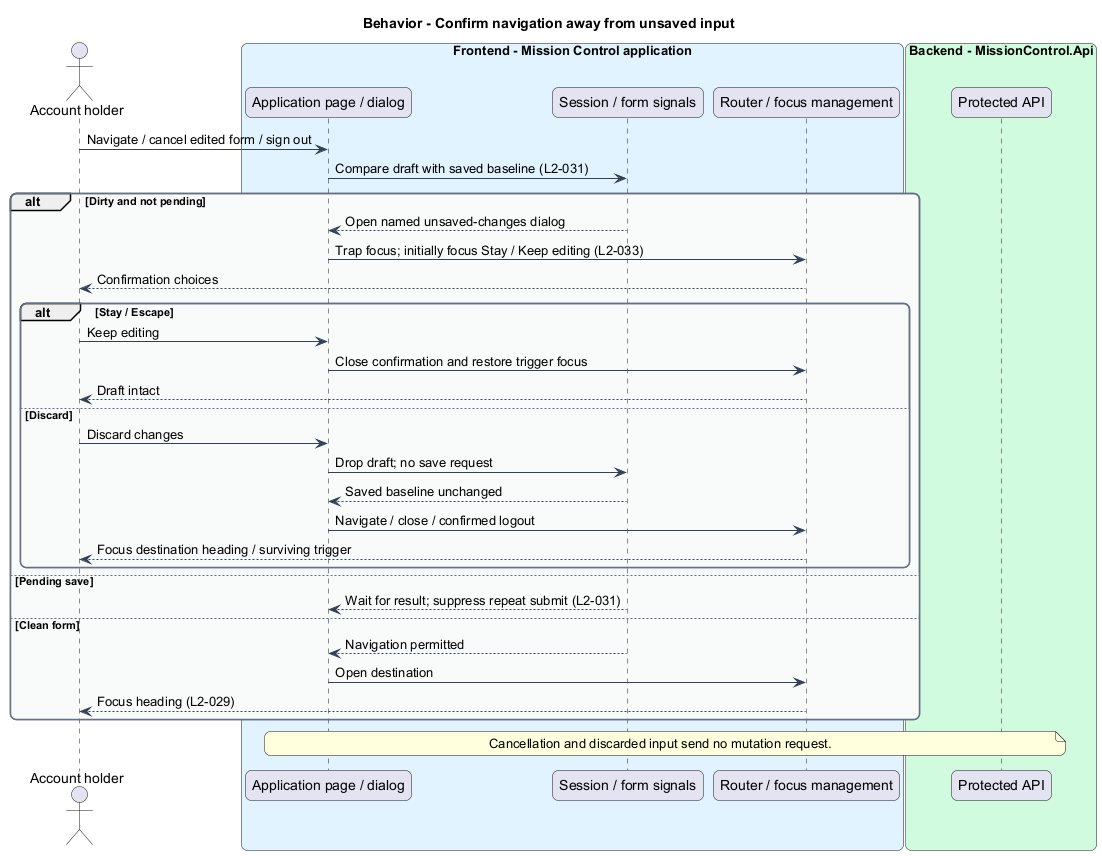

The diagram above was rendered by PlantUML. Its source (embedded in the PNG):
@startuml
skinparam backgroundColor #FFFFFF
skinparam shadowing false
skinparam roundcorner 12
skinparam defaultFontName Arial
skinparam ArrowColor #344054
skinparam rectangle {
  BorderColor #344054
  FontColor #101828
}
skinparam package {
  BorderColor #667085
  FontColor #101828
  BackgroundColor #F9FAFB
}
title Behavior - Confirm navigation away from unsaved input
actor "Account holder" as actor
box "Frontend - Mission Control application" #E0F2FE
  participant "Application page / dialog" as page
  participant "Session / form signals" as state
  participant "Router / focus management" as router
end box
box "Backend - MissionControl.Api" #D1FADF
  participant "Protected API" as api
end box
actor -> page : Navigate / cancel edited form / sign out
page -> state : Compare draft with saved baseline (L2-031)
alt Dirty and not pending
  state --> page : Open named unsaved-changes dialog
  page -> router : Trap focus; initially focus Stay / Keep editing (L2-033)
  router --> actor : Confirmation choices
  alt Stay / Escape
    actor -> page : Keep editing
    page -> router : Close confirmation and restore trigger focus
    router --> actor : Draft intact
  else Discard
    actor -> page : Discard changes
    page -> state : Drop draft; no save request
    state --> page : Saved baseline unchanged
    page -> router : Navigate / close / confirmed logout
    router --> actor : Focus destination heading / surviving trigger
  end
else Pending save
  state --> page : Wait for result; suppress repeat submit (L2-031)
else Clean form
  state --> page : Navigation permitted
  page -> router : Open destination
  router --> actor : Focus heading (L2-029)
end
note over page, api
Cancellation and discarded input send no mutation request.
end note
@enduml